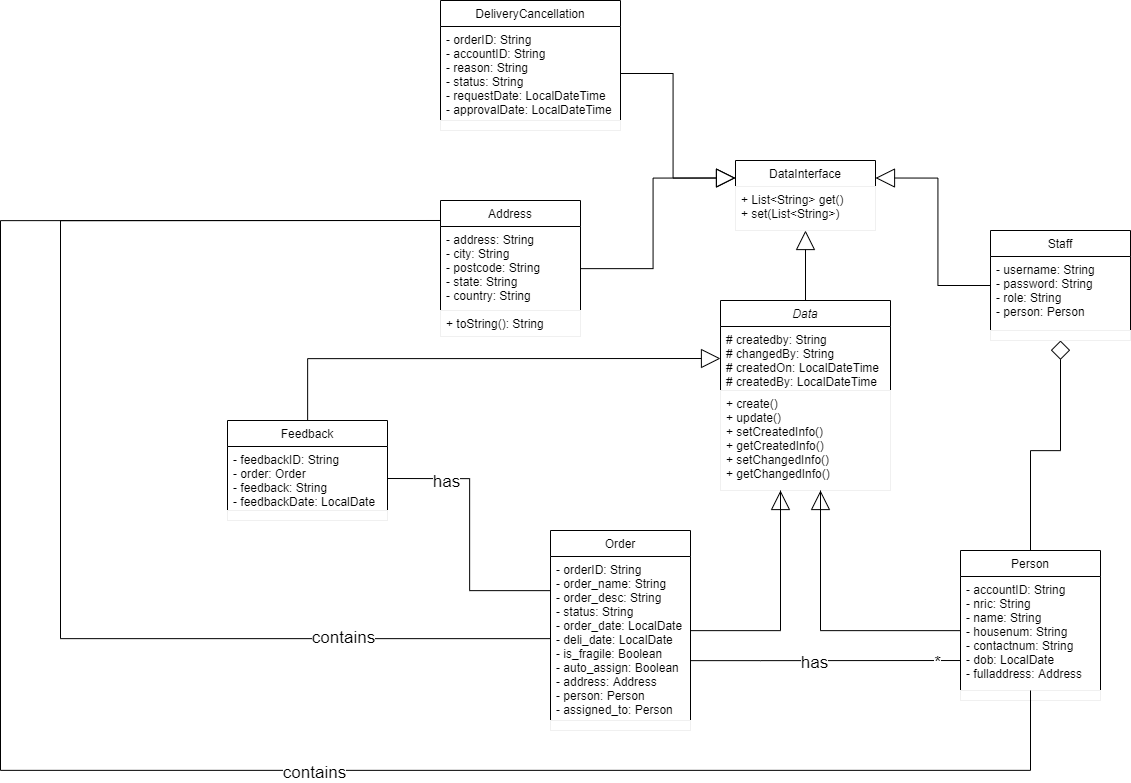

The diagram above was exported from draw.io. Its source (the exported page's mxGraphModel, read from the mxfile embedded in the PNG):
<mxGraphModel dx="2966" dy="-1711" grid="1" gridSize="10" guides="1" tooltips="1" connect="1" arrows="1" fold="1" page="1" pageScale="1" pageWidth="850" pageHeight="1100" math="0" shadow="0">
  <root>
    <mxCell id="0" />
    <mxCell id="1" parent="0" />
    <mxCell id="K5AUzxYv4hfGfc-5mH-M-87" style="edgeStyle=orthogonalEdgeStyle;rounded=0;orthogonalLoop=1;jettySize=auto;html=1;entryX=0.5;entryY=1;entryDx=0;entryDy=0;endArrow=block;endFill=0;startSize=17;endSize=17;" edge="1" parent="1" source="K5AUzxYv4hfGfc-5mH-M-88" target="K5AUzxYv4hfGfc-5mH-M-91">
      <mxGeometry relative="1" as="geometry" />
    </mxCell>
    <mxCell id="K5AUzxYv4hfGfc-5mH-M-88" value="Data" style="swimlane;fontStyle=2;childLayout=stackLayout;horizontal=1;startSize=26;fillColor=none;horizontalStack=0;resizeParent=1;resizeParentMax=0;resizeLast=0;collapsible=1;marginBottom=0;" vertex="1" parent="1">
      <mxGeometry x="1180" y="4240" width="170" height="190" as="geometry" />
    </mxCell>
    <mxCell id="K5AUzxYv4hfGfc-5mH-M-89" value="# createdby: String&#10;# changedBy: String&#10;# createdOn: LocalDateTime&#10;# createdBy: LocalDateTime&#10;" style="text;strokeColor=none;fillColor=none;align=left;verticalAlign=top;spacingLeft=4;spacingRight=4;overflow=hidden;rotatable=0;points=[[0,0.5],[1,0.5]];portConstraint=eastwest;" vertex="1" parent="K5AUzxYv4hfGfc-5mH-M-88">
      <mxGeometry y="26" width="170" height="64" as="geometry" />
    </mxCell>
    <mxCell id="K5AUzxYv4hfGfc-5mH-M-90" value="+ create()&#10;+ update()&#10;+ setCreatedInfo()&#10;+ getCreatedInfo()&#10;+ setChangedInfo()&#10;+ getChangedInfo()&#10;" style="text;align=left;verticalAlign=top;spacingLeft=4;spacingRight=4;overflow=hidden;rotatable=0;points=[[0,0.5],[1,0.5]];portConstraint=eastwest;strokeColor=#f0f0f0;" vertex="1" parent="K5AUzxYv4hfGfc-5mH-M-88">
      <mxGeometry y="90" width="170" height="100" as="geometry" />
    </mxCell>
    <mxCell id="K5AUzxYv4hfGfc-5mH-M-91" value="DataInterface" style="swimlane;fontStyle=0;childLayout=stackLayout;horizontal=1;startSize=26;fillColor=none;horizontalStack=0;resizeParent=1;resizeParentMax=0;resizeLast=0;collapsible=1;marginBottom=0;" vertex="1" parent="1">
      <mxGeometry x="1195" y="4100" width="140" height="70" as="geometry" />
    </mxCell>
    <mxCell id="K5AUzxYv4hfGfc-5mH-M-92" value="+ List&lt;String&gt; get()&#10;+ set(List&lt;String&gt;)&#10;" style="text;fillColor=none;align=left;verticalAlign=top;spacingLeft=4;spacingRight=4;overflow=hidden;rotatable=0;points=[[0,0.5],[1,0.5]];portConstraint=eastwest;strokeColor=#f0f0f0;" vertex="1" parent="K5AUzxYv4hfGfc-5mH-M-91">
      <mxGeometry y="26" width="140" height="44" as="geometry" />
    </mxCell>
    <mxCell id="K5AUzxYv4hfGfc-5mH-M-93" value="Address" style="swimlane;fontStyle=0;childLayout=stackLayout;horizontal=1;startSize=26;fillColor=none;horizontalStack=0;resizeParent=1;resizeParentMax=0;resizeLast=0;collapsible=1;marginBottom=0;" vertex="1" parent="1">
      <mxGeometry x="900" y="4140" width="140" height="136" as="geometry" />
    </mxCell>
    <mxCell id="K5AUzxYv4hfGfc-5mH-M-94" value="- address: String&#10;- city: String&#10;- postcode: String&#10;- state: String&#10;- country: String" style="text;strokeColor=none;fillColor=none;align=left;verticalAlign=top;spacingLeft=4;spacingRight=4;overflow=hidden;rotatable=0;points=[[0,0.5],[1,0.5]];portConstraint=eastwest;" vertex="1" parent="K5AUzxYv4hfGfc-5mH-M-93">
      <mxGeometry y="26" width="140" height="84" as="geometry" />
    </mxCell>
    <mxCell id="K5AUzxYv4hfGfc-5mH-M-95" value="+ toString(): String" style="text;fillColor=none;align=left;verticalAlign=top;spacingLeft=4;spacingRight=4;overflow=hidden;rotatable=0;points=[[0,0.5],[1,0.5]];portConstraint=eastwest;strokeColor=#f0f0f0;" vertex="1" parent="K5AUzxYv4hfGfc-5mH-M-93">
      <mxGeometry y="110" width="140" height="26" as="geometry" />
    </mxCell>
    <mxCell id="K5AUzxYv4hfGfc-5mH-M-96" style="edgeStyle=orthogonalEdgeStyle;rounded=0;orthogonalLoop=1;jettySize=auto;html=1;entryX=1;entryY=0.25;entryDx=0;entryDy=0;startSize=17;endArrow=block;endFill=0;endSize=17;" edge="1" parent="1" source="K5AUzxYv4hfGfc-5mH-M-97" target="K5AUzxYv4hfGfc-5mH-M-91">
      <mxGeometry relative="1" as="geometry" />
    </mxCell>
    <mxCell id="K5AUzxYv4hfGfc-5mH-M-97" value="Staff" style="swimlane;fontStyle=0;childLayout=stackLayout;horizontal=1;startSize=26;fillColor=none;horizontalStack=0;resizeParent=1;resizeParentMax=0;resizeLast=0;collapsible=1;marginBottom=0;" vertex="1" parent="1">
      <mxGeometry x="1450" y="4170" width="140" height="110" as="geometry" />
    </mxCell>
    <mxCell id="K5AUzxYv4hfGfc-5mH-M-98" value="- username: String&#10;- password: String&#10;- role: String&#10;- person: Person" style="text;strokeColor=none;fillColor=none;align=left;verticalAlign=top;spacingLeft=4;spacingRight=4;overflow=hidden;rotatable=0;points=[[0,0.5],[1,0.5]];portConstraint=eastwest;" vertex="1" parent="K5AUzxYv4hfGfc-5mH-M-97">
      <mxGeometry y="26" width="140" height="74" as="geometry" />
    </mxCell>
    <mxCell id="K5AUzxYv4hfGfc-5mH-M-99" value="" style="text;fillColor=none;align=left;verticalAlign=top;spacingLeft=4;spacingRight=4;overflow=hidden;rotatable=0;points=[[0,0.5],[1,0.5]];portConstraint=eastwest;strokeColor=#f0f0f0;" vertex="1" parent="K5AUzxYv4hfGfc-5mH-M-97">
      <mxGeometry y="100" width="140" height="10" as="geometry" />
    </mxCell>
    <mxCell id="K5AUzxYv4hfGfc-5mH-M-100" style="edgeStyle=orthogonalEdgeStyle;rounded=0;orthogonalLoop=1;jettySize=auto;html=1;endArrow=block;endFill=0;endSize=17;startSize=17;" edge="1" parent="1" source="K5AUzxYv4hfGfc-5mH-M-102">
      <mxGeometry relative="1" as="geometry">
        <mxPoint x="1280" y="4430" as="targetPoint" />
        <Array as="points">
          <mxPoint x="1280" y="4570" />
          <mxPoint x="1280" y="4430" />
        </Array>
      </mxGeometry>
    </mxCell>
    <mxCell id="K5AUzxYv4hfGfc-5mH-M-101" style="edgeStyle=orthogonalEdgeStyle;rounded=0;orthogonalLoop=1;jettySize=auto;html=1;entryX=0.5;entryY=1;entryDx=0;entryDy=0;endArrow=diamond;endFill=0;endSize=17;startSize=17;" edge="1" parent="1" source="K5AUzxYv4hfGfc-5mH-M-102" target="K5AUzxYv4hfGfc-5mH-M-97">
      <mxGeometry relative="1" as="geometry" />
    </mxCell>
    <mxCell id="K5AUzxYv4hfGfc-5mH-M-102" value="Person" style="swimlane;fontStyle=0;childLayout=stackLayout;horizontal=1;startSize=26;fillColor=none;horizontalStack=0;resizeParent=1;resizeParentMax=0;resizeLast=0;collapsible=1;marginBottom=0;" vertex="1" parent="1">
      <mxGeometry x="1420" y="4490" width="140" height="150" as="geometry" />
    </mxCell>
    <mxCell id="K5AUzxYv4hfGfc-5mH-M-103" value="- accountID: String&#10;- nric: String&#10;- name: String&#10;- housenum: String&#10;- contactnum: String&#10;- dob: LocalDate&#10;- fulladdress: Address&#10;" style="text;strokeColor=none;fillColor=none;align=left;verticalAlign=top;spacingLeft=4;spacingRight=4;overflow=hidden;rotatable=0;points=[[0,0.5],[1,0.5]];portConstraint=eastwest;" vertex="1" parent="K5AUzxYv4hfGfc-5mH-M-102">
      <mxGeometry y="26" width="140" height="114" as="geometry" />
    </mxCell>
    <mxCell id="K5AUzxYv4hfGfc-5mH-M-104" value="" style="text;fillColor=none;align=left;verticalAlign=top;spacingLeft=4;spacingRight=4;overflow=hidden;rotatable=0;points=[[0,0.5],[1,0.5]];portConstraint=eastwest;strokeColor=#f0f0f0;" vertex="1" parent="K5AUzxYv4hfGfc-5mH-M-102">
      <mxGeometry y="140" width="140" height="10" as="geometry" />
    </mxCell>
    <mxCell id="K5AUzxYv4hfGfc-5mH-M-105" value="DeliveryCancellation" style="swimlane;fontStyle=0;childLayout=stackLayout;horizontal=1;startSize=26;fillColor=none;horizontalStack=0;resizeParent=1;resizeParentMax=0;resizeLast=0;collapsible=1;marginBottom=0;" vertex="1" parent="1">
      <mxGeometry x="900" y="3940" width="180" height="130" as="geometry" />
    </mxCell>
    <mxCell id="K5AUzxYv4hfGfc-5mH-M-106" value="- orderID: String&#10;- accountID: String&#10;- reason: String&#10;- status: String&#10;- requestDate: LocalDateTime&#10;- approvalDate: LocalDateTime&#10;&#10;" style="text;strokeColor=none;fillColor=none;align=left;verticalAlign=top;spacingLeft=4;spacingRight=4;overflow=hidden;rotatable=0;points=[[0,0.5],[1,0.5]];portConstraint=eastwest;" vertex="1" parent="K5AUzxYv4hfGfc-5mH-M-105">
      <mxGeometry y="26" width="180" height="94" as="geometry" />
    </mxCell>
    <mxCell id="K5AUzxYv4hfGfc-5mH-M-107" value="" style="text;fillColor=none;align=left;verticalAlign=top;spacingLeft=4;spacingRight=4;overflow=hidden;rotatable=0;points=[[0,0.5],[1,0.5]];portConstraint=eastwest;strokeColor=#f0f0f0;" vertex="1" parent="K5AUzxYv4hfGfc-5mH-M-105">
      <mxGeometry y="120" width="180" height="10" as="geometry" />
    </mxCell>
    <mxCell id="K5AUzxYv4hfGfc-5mH-M-108" style="edgeStyle=orthogonalEdgeStyle;rounded=0;orthogonalLoop=1;jettySize=auto;html=1;endArrow=block;endFill=0;endSize=17;startSize=17;" edge="1" parent="1" source="K5AUzxYv4hfGfc-5mH-M-109">
      <mxGeometry relative="1" as="geometry">
        <mxPoint x="1240" y="4430" as="targetPoint" />
        <Array as="points">
          <mxPoint x="1240" y="4570" />
          <mxPoint x="1240" y="4430" />
        </Array>
      </mxGeometry>
    </mxCell>
    <mxCell id="K5AUzxYv4hfGfc-5mH-M-109" value="Order" style="swimlane;fontStyle=0;childLayout=stackLayout;horizontal=1;startSize=26;fillColor=none;horizontalStack=0;resizeParent=1;resizeParentMax=0;resizeLast=0;collapsible=1;marginBottom=0;" vertex="1" parent="1">
      <mxGeometry x="1010" y="4470" width="140" height="200" as="geometry" />
    </mxCell>
    <mxCell id="K5AUzxYv4hfGfc-5mH-M-110" value="- orderID: String&#10;- order_name: String&#10;- order_desc: String&#10;- status: String&#10;- order_date: LocalDate&#10;- deli_date: LocalDate&#10;- is_fragile: Boolean&#10;- auto_assign: Boolean&#10;- address: Address&#10;- person: Person&#10;- assigned_to: Person&#10;" style="text;strokeColor=none;fillColor=none;align=left;verticalAlign=top;spacingLeft=4;spacingRight=4;overflow=hidden;rotatable=0;points=[[0,0.5],[1,0.5]];portConstraint=eastwest;" vertex="1" parent="K5AUzxYv4hfGfc-5mH-M-109">
      <mxGeometry y="26" width="140" height="164" as="geometry" />
    </mxCell>
    <mxCell id="K5AUzxYv4hfGfc-5mH-M-111" value="" style="text;fillColor=none;align=left;verticalAlign=top;spacingLeft=4;spacingRight=4;overflow=hidden;rotatable=0;points=[[0,0.5],[1,0.5]];portConstraint=eastwest;strokeColor=#f0f0f0;" vertex="1" parent="K5AUzxYv4hfGfc-5mH-M-109">
      <mxGeometry y="190" width="140" height="10" as="geometry" />
    </mxCell>
    <mxCell id="K5AUzxYv4hfGfc-5mH-M-112" style="edgeStyle=orthogonalEdgeStyle;rounded=0;orthogonalLoop=1;jettySize=auto;html=1;entryX=0;entryY=0.25;entryDx=0;entryDy=0;startSize=17;endArrow=block;endFill=0;endSize=17;" edge="1" parent="1" source="K5AUzxYv4hfGfc-5mH-M-106" target="K5AUzxYv4hfGfc-5mH-M-91">
      <mxGeometry relative="1" as="geometry" />
    </mxCell>
    <mxCell id="K5AUzxYv4hfGfc-5mH-M-113" style="edgeStyle=orthogonalEdgeStyle;rounded=0;orthogonalLoop=1;jettySize=auto;html=1;entryX=0;entryY=0.25;entryDx=0;entryDy=0;startSize=17;endArrow=block;endFill=0;endSize=17;" edge="1" parent="1" source="K5AUzxYv4hfGfc-5mH-M-94" target="K5AUzxYv4hfGfc-5mH-M-91">
      <mxGeometry relative="1" as="geometry" />
    </mxCell>
    <mxCell id="K5AUzxYv4hfGfc-5mH-M-114" style="edgeStyle=orthogonalEdgeStyle;rounded=0;orthogonalLoop=1;jettySize=auto;html=1;entryX=0;entryY=0.147;entryDx=0;entryDy=0;entryPerimeter=0;startSize=17;endArrow=none;endFill=0;endSize=17;" edge="1" parent="1" source="K5AUzxYv4hfGfc-5mH-M-110" target="K5AUzxYv4hfGfc-5mH-M-93">
      <mxGeometry relative="1" as="geometry">
        <Array as="points">
          <mxPoint x="520" y="4578" />
          <mxPoint x="520" y="4160" />
        </Array>
      </mxGeometry>
    </mxCell>
    <mxCell id="K5AUzxYv4hfGfc-5mH-M-115" value="contains" style="edgeLabel;html=1;align=center;verticalAlign=middle;resizable=0;points=[];fontSize=17;" vertex="1" connectable="0" parent="K5AUzxYv4hfGfc-5mH-M-114">
      <mxGeometry x="-0.6761" y="-3" relative="1" as="geometry">
        <mxPoint as="offset" />
      </mxGeometry>
    </mxCell>
    <mxCell id="K5AUzxYv4hfGfc-5mH-M-116" style="edgeStyle=orthogonalEdgeStyle;rounded=0;orthogonalLoop=1;jettySize=auto;html=1;startSize=17;endArrow=none;endFill=0;endSize=17;" edge="1" parent="1" source="K5AUzxYv4hfGfc-5mH-M-103">
      <mxGeometry relative="1" as="geometry">
        <mxPoint x="900" y="4160" as="targetPoint" />
        <Array as="points">
          <mxPoint x="1490" y="4710" />
          <mxPoint x="460" y="4710" />
          <mxPoint x="460" y="4160" />
        </Array>
      </mxGeometry>
    </mxCell>
    <mxCell id="K5AUzxYv4hfGfc-5mH-M-117" value="contains" style="edgeLabel;html=1;align=center;verticalAlign=middle;resizable=0;points=[];fontSize=17;" vertex="1" connectable="0" parent="K5AUzxYv4hfGfc-5mH-M-116">
      <mxGeometry x="-0.24" y="1" relative="1" as="geometry">
        <mxPoint as="offset" />
      </mxGeometry>
    </mxCell>
    <mxCell id="K5AUzxYv4hfGfc-5mH-M-118" style="edgeStyle=orthogonalEdgeStyle;rounded=0;orthogonalLoop=1;jettySize=auto;html=1;entryX=0;entryY=0.737;entryDx=0;entryDy=0;entryPerimeter=0;startSize=17;endArrow=none;endFill=0;endSize=17;" edge="1" parent="1" source="K5AUzxYv4hfGfc-5mH-M-110" target="K5AUzxYv4hfGfc-5mH-M-103">
      <mxGeometry relative="1" as="geometry">
        <Array as="points">
          <mxPoint x="1220" y="4600" />
          <mxPoint x="1220" y="4600" />
        </Array>
      </mxGeometry>
    </mxCell>
    <mxCell id="K5AUzxYv4hfGfc-5mH-M-119" value="has" style="edgeLabel;html=1;align=center;verticalAlign=middle;resizable=0;points=[];fontSize=17;" vertex="1" connectable="0" parent="K5AUzxYv4hfGfc-5mH-M-118">
      <mxGeometry x="-0.0889" relative="1" as="geometry">
        <mxPoint as="offset" />
      </mxGeometry>
    </mxCell>
    <mxCell id="K5AUzxYv4hfGfc-5mH-M-120" value="*" style="edgeLabel;html=1;align=center;verticalAlign=middle;resizable=0;points=[];fontSize=17;" vertex="1" connectable="0" parent="K5AUzxYv4hfGfc-5mH-M-118">
      <mxGeometry x="0.8296" y="-1" relative="1" as="geometry">
        <mxPoint as="offset" />
      </mxGeometry>
    </mxCell>
    <mxCell id="K5AUzxYv4hfGfc-5mH-M-121" style="edgeStyle=orthogonalEdgeStyle;rounded=0;orthogonalLoop=1;jettySize=auto;html=1;entryX=0;entryY=0.5;entryDx=0;entryDy=0;endArrow=block;endFill=0;endSize=17;" edge="1" parent="1" source="K5AUzxYv4hfGfc-5mH-M-122" target="K5AUzxYv4hfGfc-5mH-M-89">
      <mxGeometry relative="1" as="geometry" />
    </mxCell>
    <mxCell id="K5AUzxYv4hfGfc-5mH-M-122" value="Feedback" style="swimlane;fontStyle=0;childLayout=stackLayout;horizontal=1;startSize=26;fillColor=none;horizontalStack=0;resizeParent=1;resizeParentMax=0;resizeLast=0;collapsible=1;marginBottom=0;" vertex="1" parent="1">
      <mxGeometry x="687" y="4360" width="160" height="100" as="geometry" />
    </mxCell>
    <mxCell id="K5AUzxYv4hfGfc-5mH-M-123" value="- feedbackID: String&#10;- order: Order&#10;- feedback: String&#10;- feedbackDate: LocalDate&#10;" style="text;strokeColor=none;fillColor=none;align=left;verticalAlign=top;spacingLeft=4;spacingRight=4;overflow=hidden;rotatable=0;points=[[0,0.5],[1,0.5]];portConstraint=eastwest;" vertex="1" parent="K5AUzxYv4hfGfc-5mH-M-122">
      <mxGeometry y="26" width="160" height="64" as="geometry" />
    </mxCell>
    <mxCell id="K5AUzxYv4hfGfc-5mH-M-124" value="" style="text;fillColor=none;align=left;verticalAlign=top;spacingLeft=4;spacingRight=4;overflow=hidden;rotatable=0;points=[[0,0.5],[1,0.5]];portConstraint=eastwest;strokeColor=#f0f0f0;" vertex="1" parent="K5AUzxYv4hfGfc-5mH-M-122">
      <mxGeometry y="90" width="160" height="10" as="geometry" />
    </mxCell>
    <mxCell id="K5AUzxYv4hfGfc-5mH-M-125" style="edgeStyle=orthogonalEdgeStyle;rounded=0;orthogonalLoop=1;jettySize=auto;html=1;entryX=1;entryY=0.5;entryDx=0;entryDy=0;endArrow=none;endFill=0;" edge="1" parent="1" source="K5AUzxYv4hfGfc-5mH-M-110" target="K5AUzxYv4hfGfc-5mH-M-123">
      <mxGeometry relative="1" as="geometry">
        <Array as="points">
          <mxPoint x="929" y="4530" />
          <mxPoint x="929" y="4418" />
        </Array>
      </mxGeometry>
    </mxCell>
    <mxCell id="K5AUzxYv4hfGfc-5mH-M-126" value="has" style="edgeLabel;html=1;align=center;verticalAlign=middle;resizable=0;points=[];fontSize=17;" vertex="1" connectable="0" parent="K5AUzxYv4hfGfc-5mH-M-125">
      <mxGeometry x="0.5709" y="1" relative="1" as="geometry">
        <mxPoint as="offset" />
      </mxGeometry>
    </mxCell>
  </root>
</mxGraphModel>